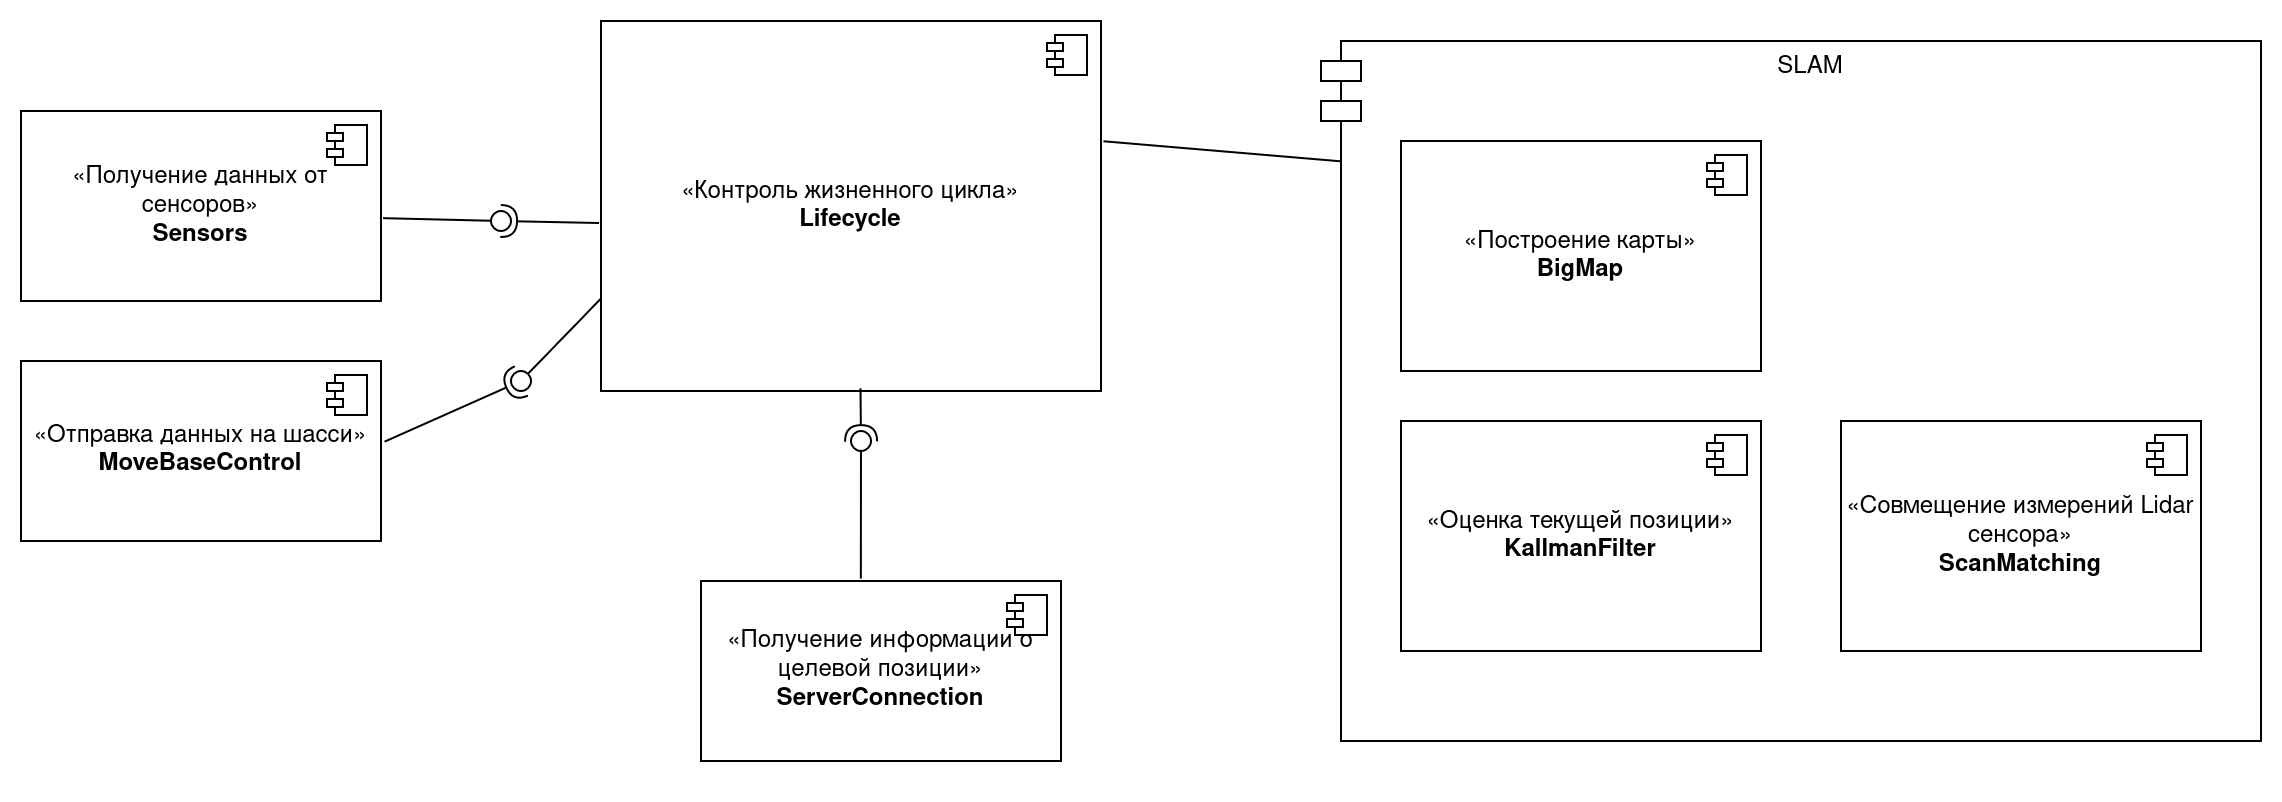

The diagram above was exported from draw.io. Its source (the exported page's mxGraphModel, read from the mxfile embedded in the PNG):
<mxGraphModel dx="2049" dy="1129" grid="1" gridSize="10" guides="1" tooltips="1" connect="1" arrows="1" fold="1" page="1" pageScale="1" pageWidth="827" pageHeight="1169" math="0" shadow="0">
  <root>
    <mxCell id="0" />
    <mxCell id="1" parent="0" />
    <mxCell id="8DSFKNWpbADRvoG6LTl1-1" value="SLAM" style="shape=module;align=left;spacingLeft=20;align=center;verticalAlign=top;whiteSpace=wrap;html=1;" vertex="1" parent="1">
      <mxGeometry x="700" y="60" width="470" height="350" as="geometry" />
    </mxCell>
    <mxCell id="8DSFKNWpbADRvoG6LTl1-2" value="«Получение данных от сенсоров»&lt;br&gt;&lt;b&gt;Sensors&lt;/b&gt;" style="html=1;dropTarget=0;whiteSpace=wrap;" vertex="1" parent="1">
      <mxGeometry x="50" y="95" width="180" height="95" as="geometry" />
    </mxCell>
    <mxCell id="8DSFKNWpbADRvoG6LTl1-3" value="" style="shape=module;jettyWidth=8;jettyHeight=4;" vertex="1" parent="8DSFKNWpbADRvoG6LTl1-2">
      <mxGeometry x="1" width="20" height="20" relative="1" as="geometry">
        <mxPoint x="-27" y="7" as="offset" />
      </mxGeometry>
    </mxCell>
    <mxCell id="8DSFKNWpbADRvoG6LTl1-4" value="«Отправка данных на шасси»&lt;br&gt;&lt;b&gt;MoveBaseControl&lt;/b&gt;" style="html=1;dropTarget=0;whiteSpace=wrap;" vertex="1" parent="1">
      <mxGeometry x="50" y="220" width="180" height="90" as="geometry" />
    </mxCell>
    <mxCell id="8DSFKNWpbADRvoG6LTl1-5" value="" style="shape=module;jettyWidth=8;jettyHeight=4;" vertex="1" parent="8DSFKNWpbADRvoG6LTl1-4">
      <mxGeometry x="1" width="20" height="20" relative="1" as="geometry">
        <mxPoint x="-27" y="7" as="offset" />
      </mxGeometry>
    </mxCell>
    <mxCell id="8DSFKNWpbADRvoG6LTl1-6" value="«Совмещение измерений Lidar сенсора»&lt;br&gt;&lt;b&gt;ScanMatching&lt;/b&gt;" style="html=1;dropTarget=0;whiteSpace=wrap;" vertex="1" parent="1">
      <mxGeometry x="960" y="250" width="180" height="115" as="geometry" />
    </mxCell>
    <mxCell id="8DSFKNWpbADRvoG6LTl1-7" value="" style="shape=module;jettyWidth=8;jettyHeight=4;" vertex="1" parent="8DSFKNWpbADRvoG6LTl1-6">
      <mxGeometry x="1" width="20" height="20" relative="1" as="geometry">
        <mxPoint x="-27" y="7" as="offset" />
      </mxGeometry>
    </mxCell>
    <mxCell id="8DSFKNWpbADRvoG6LTl1-8" value="«Оценка текущей позиции»&lt;br&gt;&lt;b&gt;KallmanFilter&lt;/b&gt;" style="html=1;dropTarget=0;whiteSpace=wrap;" vertex="1" parent="1">
      <mxGeometry x="740" y="250" width="180" height="115" as="geometry" />
    </mxCell>
    <mxCell id="8DSFKNWpbADRvoG6LTl1-9" value="" style="shape=module;jettyWidth=8;jettyHeight=4;" vertex="1" parent="8DSFKNWpbADRvoG6LTl1-8">
      <mxGeometry x="1" width="20" height="20" relative="1" as="geometry">
        <mxPoint x="-27" y="7" as="offset" />
      </mxGeometry>
    </mxCell>
    <mxCell id="8DSFKNWpbADRvoG6LTl1-10" value="«Контроль жизненного цикла»&lt;br&gt;&lt;b&gt;Lifecycle&lt;/b&gt;" style="html=1;dropTarget=0;whiteSpace=wrap;" vertex="1" parent="1">
      <mxGeometry x="340" y="50" width="250" height="185" as="geometry" />
    </mxCell>
    <mxCell id="8DSFKNWpbADRvoG6LTl1-11" value="" style="shape=module;jettyWidth=8;jettyHeight=4;" vertex="1" parent="8DSFKNWpbADRvoG6LTl1-10">
      <mxGeometry x="1" width="20" height="20" relative="1" as="geometry">
        <mxPoint x="-27" y="7" as="offset" />
      </mxGeometry>
    </mxCell>
    <mxCell id="8DSFKNWpbADRvoG6LTl1-12" value="«Получение информации о целевой позиции»&lt;br&gt;&lt;b&gt;ServerConnection&lt;/b&gt;" style="html=1;dropTarget=0;whiteSpace=wrap;" vertex="1" parent="1">
      <mxGeometry x="390" y="330" width="180" height="90" as="geometry" />
    </mxCell>
    <mxCell id="8DSFKNWpbADRvoG6LTl1-13" value="" style="shape=module;jettyWidth=8;jettyHeight=4;" vertex="1" parent="8DSFKNWpbADRvoG6LTl1-12">
      <mxGeometry x="1" width="20" height="20" relative="1" as="geometry">
        <mxPoint x="-27" y="7" as="offset" />
      </mxGeometry>
    </mxCell>
    <mxCell id="8DSFKNWpbADRvoG6LTl1-14" value="" style="rounded=0;orthogonalLoop=1;jettySize=auto;html=1;endArrow=halfCircle;endFill=0;endSize=6;strokeWidth=1;sketch=0;exitX=-0.004;exitY=0.546;exitDx=0;exitDy=0;exitPerimeter=0;" edge="1" parent="1" source="8DSFKNWpbADRvoG6LTl1-10">
      <mxGeometry relative="1" as="geometry">
        <mxPoint x="660" y="285" as="sourcePoint" />
        <mxPoint x="290" y="150" as="targetPoint" />
      </mxGeometry>
    </mxCell>
    <mxCell id="8DSFKNWpbADRvoG6LTl1-15" value="" style="rounded=0;orthogonalLoop=1;jettySize=auto;html=1;endArrow=oval;endFill=0;sketch=0;sourcePerimeterSpacing=0;targetPerimeterSpacing=0;endSize=10;exitX=1.006;exitY=0.564;exitDx=0;exitDy=0;exitPerimeter=0;" edge="1" parent="1" source="8DSFKNWpbADRvoG6LTl1-2">
      <mxGeometry relative="1" as="geometry">
        <mxPoint x="280" y="200" as="sourcePoint" />
        <mxPoint x="290" y="150" as="targetPoint" />
      </mxGeometry>
    </mxCell>
    <mxCell id="8DSFKNWpbADRvoG6LTl1-16" value="" style="ellipse;whiteSpace=wrap;html=1;align=center;aspect=fixed;fillColor=none;strokeColor=none;resizable=0;perimeter=centerPerimeter;rotatable=0;allowArrows=0;points=[];outlineConnect=1;" vertex="1" parent="1">
      <mxGeometry x="585" y="290" width="10" height="10" as="geometry" />
    </mxCell>
    <mxCell id="8DSFKNWpbADRvoG6LTl1-17" value="" style="rounded=0;orthogonalLoop=1;jettySize=auto;html=1;endArrow=halfCircle;endFill=0;endSize=6;strokeWidth=1;sketch=0;exitX=1.01;exitY=0.448;exitDx=0;exitDy=0;exitPerimeter=0;" edge="1" parent="1" source="8DSFKNWpbADRvoG6LTl1-4">
      <mxGeometry relative="1" as="geometry">
        <mxPoint x="290" y="425" as="sourcePoint" />
        <mxPoint x="300" y="230" as="targetPoint" />
      </mxGeometry>
    </mxCell>
    <mxCell id="8DSFKNWpbADRvoG6LTl1-18" value="" style="rounded=0;orthogonalLoop=1;jettySize=auto;html=1;endArrow=oval;endFill=0;sketch=0;sourcePerimeterSpacing=0;targetPerimeterSpacing=0;endSize=10;exitX=0;exitY=0.75;exitDx=0;exitDy=0;" edge="1" parent="1" source="8DSFKNWpbADRvoG6LTl1-10">
      <mxGeometry relative="1" as="geometry">
        <mxPoint x="250" y="425" as="sourcePoint" />
        <mxPoint x="300" y="230" as="targetPoint" />
      </mxGeometry>
    </mxCell>
    <mxCell id="8DSFKNWpbADRvoG6LTl1-19" value="" style="ellipse;whiteSpace=wrap;html=1;align=center;aspect=fixed;fillColor=none;strokeColor=none;resizable=0;perimeter=centerPerimeter;rotatable=0;allowArrows=0;points=[];outlineConnect=1;" vertex="1" parent="1">
      <mxGeometry x="265" y="420" width="10" height="10" as="geometry" />
    </mxCell>
    <mxCell id="8DSFKNWpbADRvoG6LTl1-20" value="" style="rounded=0;orthogonalLoop=1;jettySize=auto;html=1;endArrow=halfCircle;endFill=0;endSize=6;strokeWidth=1;sketch=0;exitX=0.519;exitY=0.993;exitDx=0;exitDy=0;exitPerimeter=0;" edge="1" parent="1" source="8DSFKNWpbADRvoG6LTl1-10">
      <mxGeometry relative="1" as="geometry">
        <mxPoint x="378" y="282" as="sourcePoint" />
        <mxPoint x="470" y="260" as="targetPoint" />
      </mxGeometry>
    </mxCell>
    <mxCell id="8DSFKNWpbADRvoG6LTl1-21" value="" style="rounded=0;orthogonalLoop=1;jettySize=auto;html=1;endArrow=oval;endFill=0;sketch=0;sourcePerimeterSpacing=0;targetPerimeterSpacing=0;endSize=10;exitX=0.444;exitY=-0.014;exitDx=0;exitDy=0;exitPerimeter=0;" edge="1" parent="1" source="8DSFKNWpbADRvoG6LTl1-12">
      <mxGeometry relative="1" as="geometry">
        <mxPoint x="340" y="284" as="sourcePoint" />
        <mxPoint x="470" y="260" as="targetPoint" />
      </mxGeometry>
    </mxCell>
    <mxCell id="8DSFKNWpbADRvoG6LTl1-22" value="«Построение карты»&lt;br&gt;&lt;b&gt;BigMap&lt;/b&gt;" style="html=1;dropTarget=0;whiteSpace=wrap;" vertex="1" parent="1">
      <mxGeometry x="740" y="110" width="180" height="115" as="geometry" />
    </mxCell>
    <mxCell id="8DSFKNWpbADRvoG6LTl1-23" value="" style="shape=module;jettyWidth=8;jettyHeight=4;" vertex="1" parent="8DSFKNWpbADRvoG6LTl1-22">
      <mxGeometry x="1" width="20" height="20" relative="1" as="geometry">
        <mxPoint x="-27" y="7" as="offset" />
      </mxGeometry>
    </mxCell>
    <mxCell id="8DSFKNWpbADRvoG6LTl1-24" value="" style="endArrow=none;html=1;rounded=0;exitX=1.005;exitY=0.325;exitDx=0;exitDy=0;exitPerimeter=0;entryX=0.022;entryY=0.172;entryDx=0;entryDy=0;entryPerimeter=0;" edge="1" parent="1" source="8DSFKNWpbADRvoG6LTl1-10" target="8DSFKNWpbADRvoG6LTl1-1">
      <mxGeometry width="50" height="50" relative="1" as="geometry">
        <mxPoint x="450" y="180" as="sourcePoint" />
        <mxPoint x="560" y="160" as="targetPoint" />
      </mxGeometry>
    </mxCell>
  </root>
</mxGraphModel>